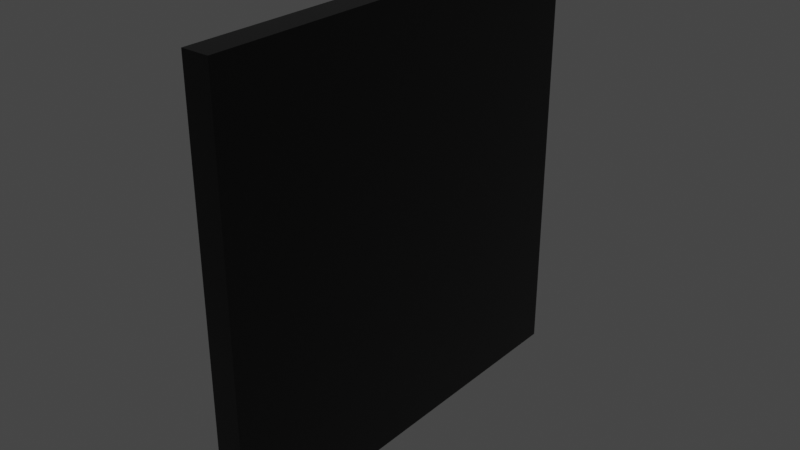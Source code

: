 # Source: wall.blend  (saved by Blender 3.3.6; exported with 4.5.12 LTS)
import bpy
from mathutils import Matrix  # noqa: F401  (used for matrix-valued properties, if any)

bpy.ops.wm.read_factory_settings(use_empty=True)
scene = bpy.context.scene
scene.name = 'Scene'

# ---- images (referenced by path relative to the original .blend; pixels are not part of the script)
import os
ASSET_DIR = os.environ.get("B2B_ASSET_DIR", "")  # directory of the original .blend (textures are referenced by path, not embedded)
HERE = os.path.dirname(os.path.abspath(__file__))  # packed textures are extracted next to this script under _unpacked/

def load_image(name, relpath, width, height, colorspace="sRGB"):
    """Load a texture the original file referenced (path relative to the .blend, or extracted next to this script)."""
    p = next((c for c in (os.path.join(HERE, relpath), os.path.join(ASSET_DIR, relpath)) if relpath and os.path.exists(c)), "")
    if p:
        img = bpy.data.images.load(p, check_existing=True)
        img.name = name
    else:  # same state as the original file: an image datablock whose file is absent (Cycles renders it pink)
        img = bpy.data.images.new(name, width, height)
        img.source = "FILE"
        img.filepath = "//" + (relpath or name)
    img.colorspace_settings.name = colorspace
    return img
img_wall_connector_base = load_image('wall.connector_base', 'wall_base.png', 1024, 1024, 'sRGB')
img_wall_triple_base = load_image('wall.triple.base', '_unpacked/wall.triple.7f29fa6d.png', 1024, 1024, 'sRGB')

# ---- materials (node trees are filled in below, after node groups)
mat_wall = bpy.data.materials.new('wall')

# ---- material node trees
mat_wall.use_nodes = True; mat_wall.node_tree.nodes.clear()
_N = mat_wall.node_tree.nodes; _L = mat_wall.node_tree.links
n0 = _N.new('ShaderNodeTexNoise'); n0.name = 'Noise Texture'; n0.location = (-525, -215)
n0.inputs[3].default_value = 10.0
n0.inputs[4].default_value = 0.7933
n1 = _N.new('ShaderNodeMapping'); n1.name = 'Mapping'; n1.location = (-733, -233)
n1.inputs[1].default_value = (0.9, 0.0, 0.0)
n2 = _N.new('ShaderNodeTexCoord'); n2.name = 'Texture Coordinate'; n2.location = (-949, -259)
n3 = _N.new('ShaderNodeValToRGB'); n3.name = 'ColorRamp'; n3.location = (-322, -260)
while len(n3.color_ramp.elements) > 1: n3.color_ramp.elements.remove(n3.color_ramp.elements[-1])
n3.color_ramp.elements[0].position = 0.0; n3.color_ramp.elements[0].color = (1.0, 1.0, 1.0, 1.0)
_e = n3.color_ramp.elements.new(0.0); _e.color = (0.0, 0.0, 0.0, 1.0)
n4 = _N.new('ShaderNodeBump'); n4.name = 'Bump'; n4.location = (-33, -221)
n4.inputs[0].default_value = 0.02667
n4.inputs[1].default_value = 8.0
n4.inputs[2].default_value = 1.0
n5 = _N.new('ShaderNodeTexImage'); n5.name = 'Image Texture.001'; n5.location = (-72, -667)
n5.image = img_wall_connector_base
n6 = _N.new('ShaderNodeUVMap'); n6.name = 'UV Map'; n6.location = (-346, -759)
n6.uv_map = 'UVMap'
n7 = _N.new('ShaderNodeBsdfPrincipled'); n7.name = 'Principled BSDF'; n7.location = (182, -229)
n7.distribution = 'GGX'
n7.subsurface_method = 'RANDOM_WALK_SKIN'
n7.inputs[0].default_value = (0.0, 0.0, 0.0, 1.0)
n7.inputs[2].default_value = 0.2
n7.inputs[3].default_value = 1.45
n7.inputs[27].default_value = (0.0, 0.0, 0.0, 1.0)
n7.inputs[28].default_value = 1.0
n8 = _N.new('ShaderNodeTexImage'); n8.name = 'Image Texture'; n8.location = (-1186, -596)
n8.image = img_wall_triple_base
n9 = _N.new('ShaderNodeOutputMaterial'); n9.name = 'Material Output'; n9.location = (1179, 86)
n10 = _N.new('ShaderNodeAttribute'); n10.name = 'Attribute'; n10.location = (-860, 148)
n10.attribute_name = 'damage.wall'
n11 = _N.new('ShaderNodeBsdfPrincipled'); n11.name = 'Principled BSDF.001'; n11.location = (-326, 364)
n11.distribution = 'GGX'
n11.subsurface_method = 'RANDOM_WALK_SKIN'
n11.inputs[0].default_value = (0.0, 0.0, 0.0, 1.0)
n11.inputs[2].default_value = 0.2
n11.inputs[3].default_value = 1.45
n11.inputs[27].default_value = (0.0, 0.0, 0.0, 1.0)
n11.inputs[28].default_value = 1.0
n12 = _N.new('ShaderNodeMixShader'); n12.name = 'Mix Shader'; n12.location = (243, 123)
n12.hide = True
_L.new(n3.outputs[0], n4.inputs[3])
_L.new(n1.outputs[0], n0.inputs[0])
_L.new(n2.outputs[2], n1.inputs[0])
_L.new(n0.outputs[0], n3.inputs[0])
_L.new(n11.outputs[0], n12.inputs[2])
_L.new(n4.outputs[0], n7.inputs[5])
_L.new(n6.outputs[0], n5.inputs[0])
_L.new(n12.outputs[0], n9.inputs[0])
_L.new(n7.outputs[0], n12.inputs[1])
_L.new(n10.outputs[0], n12.inputs[0])
n9.is_active_output = True

# ---- world
world_world = bpy.data.worlds.new('World'); scene.world = world_world
world_world.use_nodes = True; world_world.node_tree.nodes.clear()
_N = world_world.node_tree.nodes; _L = world_world.node_tree.links
n0 = _N.new('ShaderNodeOutputWorld'); n0.name = 'World Output'; n0.location = (300, 300)
n1 = _N.new('ShaderNodeBackground'); n1.name = 'Background'; n1.location = (10, 300)
n1.inputs[0].default_value = (0.05088, 0.05088, 0.05088, 1.0)
_L.new(n1.outputs[0], n0.inputs[0])
n0.is_active_output = True
world_world.color = (0.05088, 0.05088, 0.05088)
world_world.use_sun_shadow = False
world_world.sun_shadow_jitter_overblur = 0.0

# ---- meshes
me_cube_003 = bpy.data.meshes.new('Cube.003')
me_cube_003.from_pydata([(-0.0625, -1.0, -1.0), (-0.0625, -1.0, 1.0), (-0.0625, 1.0, -1.0), (-0.0625, 1.0, 1.0), (0.0625, -1.0, -1.0), (0.0625, -1.0, 1.0), (0.0625, 1.0, -1.0), (0.0625, 1.0, 1.0)], [], [(0, 1, 3, 2), (2, 3, 7, 6), (6, 7, 5, 4), (4, 5, 1, 0), (2, 6, 4, 0), (7, 3, 1, 5)])
_uv = me_cube_003.uv_layers.new(name='UVMap')
_uv.uv.foreach_set('vector', [1.0, 0.0, 1.0, 0.3333, 0.6667, 0.3333, 0.6667, 0.0, 0.3333, 0.0, 0.3333, 0.3333, 0.0, 0.3333, 0.0, 0.0, 0.3333, 0.3333, 0.3333, 0.6667, 0.0, 0.6667, 0.0, 0.3333, 0.6667, 0.0, 0.6667, 0.3333, 0.3333, 0.3333, 0.3333, 0.0, 0.3333, 0.3333, 0.6667, 0.3333, 0.6667, 0.6667, 0.3333, 0.6667, 0.0, 0.6667, 0.3333, 0.6667, 0.3333, 1.0, 0.0, 1.0])
me_cube_003.materials.append(mat_wall)
me_cube_003.update()

# ---- objects
ob_wall = bpy.data.objects.new('wall', me_cube_003)

# ---- transforms, parenting, visibility, modifiers, constraints
ob_wall.location = (0.0, 0.0, 0.0)

# ---- collection membership
scene.collection.objects.link(ob_wall)

# ---- scene / render settings (as saved in the file)
scene.frame_start = 0; scene.frame_end = 80; scene.frame_set(1)
scene.render.engine = 'CYCLES'
scene.cycles.sampling_pattern = 'TABULATED_SOBOL'
scene.cycles.use_light_tree = False
scene.cycles.bake_type = 'DIFFUSE'
scene.view_settings.view_transform = 'Filmic'
bpy.context.view_layer.update()

# ---- added for rendering (the .blend has no active camera and no usable light): camera, sun
cam_auto = bpy.data.cameras.new('AutoCamera')
cam_auto.lens = 50.0
cam_auto.sensor_width = 36.0
cam_auto.clip_end = 1000.0
ob_auto_camera = bpy.data.objects.new('AutoCamera', cam_auto)
scene.collection.objects.link(ob_auto_camera)
ob_auto_camera.location = (2.61948, -3.14338, 2.09559)
ob_auto_camera.rotation_euler = (1.09748, -7.21219e-08, 0.694738)
scene.camera = ob_auto_camera
light_auto_sun = bpy.data.lights.new('AutoSun', 'SUN')
light_auto_sun.energy = 3.0
light_auto_sun.angle = 0.0523599
ob_auto_sun = bpy.data.objects.new('AutoSun', light_auto_sun)
scene.collection.objects.link(ob_auto_sun)
ob_auto_sun.rotation_euler = (0.872665, 0.174533, 0.523599)
bpy.context.view_layer.update()
